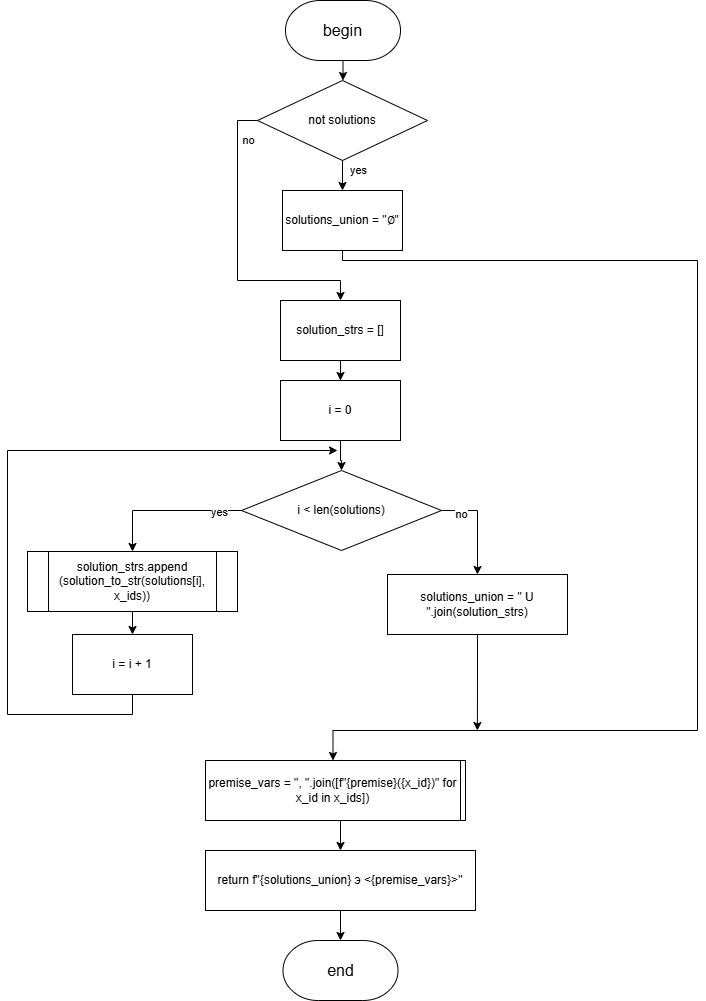

The diagram above was exported from draw.io. Its source (the exported page's mxGraphModel, read from the mxfile embedded in the PNG):
<mxGraphModel dx="2068" dy="1201" grid="1" gridSize="10" guides="1" tooltips="1" connect="1" arrows="1" fold="1" page="1" pageScale="1" pageWidth="827" pageHeight="1169" math="0" shadow="0">
  <root>
    <mxCell id="0" />
    <mxCell id="1" parent="0" />
    <mxCell id="PZ1vT83ObF80i3kBHxW1-5" style="edgeStyle=orthogonalEdgeStyle;rounded=0;orthogonalLoop=1;jettySize=auto;html=1;entryX=0.5;entryY=0;entryDx=0;entryDy=0;" parent="1" source="858c5Q-TjiyQaX-8HtO6-2" target="PZ1vT83ObF80i3kBHxW1-4" edge="1">
      <mxGeometry relative="1" as="geometry" />
    </mxCell>
    <mxCell id="PZ1vT83ObF80i3kBHxW1-12" value="yes" style="edgeLabel;html=1;align=center;verticalAlign=middle;resizable=0;points=[];" parent="PZ1vT83ObF80i3kBHxW1-5" connectable="0" vertex="1">
      <mxGeometry x="-0.3008" y="1" relative="1" as="geometry">
        <mxPoint x="14" y="-8" as="offset" />
      </mxGeometry>
    </mxCell>
    <mxCell id="PZ1vT83ObF80i3kBHxW1-11" style="edgeStyle=orthogonalEdgeStyle;rounded=0;orthogonalLoop=1;jettySize=auto;html=1;" parent="1" source="858c5Q-TjiyQaX-8HtO6-2" target="uMQlusxlrYT6JXokMFSf-1" edge="1">
      <mxGeometry relative="1" as="geometry">
        <Array as="points">
          <mxPoint x="250" y="180" />
          <mxPoint x="250" y="340" />
          <mxPoint x="353" y="340" />
        </Array>
        <mxPoint x="450" y="340" as="targetPoint" />
      </mxGeometry>
    </mxCell>
    <mxCell id="PZ1vT83ObF80i3kBHxW1-13" value="no" style="edgeLabel;html=1;align=center;verticalAlign=middle;resizable=0;points=[];" parent="PZ1vT83ObF80i3kBHxW1-11" connectable="0" vertex="1">
      <mxGeometry x="-0.3508" relative="1" as="geometry">
        <mxPoint x="10" y="-59" as="offset" />
      </mxGeometry>
    </mxCell>
    <mxCell id="858c5Q-TjiyQaX-8HtO6-2" value="not solutions" style="rhombus;whiteSpace=wrap;html=1;" parent="1" vertex="1">
      <mxGeometry x="270" y="140" width="170" height="80" as="geometry" />
    </mxCell>
    <mxCell id="PZ1vT83ObF80i3kBHxW1-3" style="edgeStyle=orthogonalEdgeStyle;rounded=0;orthogonalLoop=1;jettySize=auto;html=1;entryX=0.5;entryY=0;entryDx=0;entryDy=0;" parent="1" source="PZ1vT83ObF80i3kBHxW1-1" target="858c5Q-TjiyQaX-8HtO6-2" edge="1">
      <mxGeometry relative="1" as="geometry" />
    </mxCell>
    <mxCell id="PZ1vT83ObF80i3kBHxW1-1" value="&lt;font style=&quot;font-size: 16px;&quot;&gt;begin&lt;/font&gt;" style="strokeWidth=1;html=1;shape=mxgraph.flowchart.terminator;whiteSpace=wrap;" parent="1" vertex="1">
      <mxGeometry x="298" y="60" width="115" height="60" as="geometry" />
    </mxCell>
    <mxCell id="PZ1vT83ObF80i3kBHxW1-2" value="&lt;font style=&quot;font-size: 16px;&quot;&gt;end&lt;/font&gt;" style="strokeWidth=1;html=1;shape=mxgraph.flowchart.terminator;whiteSpace=wrap;" parent="1" vertex="1">
      <mxGeometry x="295.5" y="1000" width="115" height="60" as="geometry" />
    </mxCell>
    <mxCell id="PZ1vT83ObF80i3kBHxW1-22" style="edgeStyle=orthogonalEdgeStyle;rounded=0;orthogonalLoop=1;jettySize=auto;html=1;exitX=0.5;exitY=1;exitDx=0;exitDy=0;entryX=0.5;entryY=0;entryDx=0;entryDy=0;" parent="1" source="PZ1vT83ObF80i3kBHxW1-4" target="NL7g50kKm6To0n_CQhNd-1" edge="1">
      <mxGeometry relative="1" as="geometry">
        <Array as="points">
          <mxPoint x="355" y="320" />
          <mxPoint x="710" y="320" />
          <mxPoint x="710" y="790" />
          <mxPoint x="346" y="790" />
        </Array>
        <mxPoint x="360" y="790" as="targetPoint" />
      </mxGeometry>
    </mxCell>
    <mxCell id="PZ1vT83ObF80i3kBHxW1-4" value="solutions_union = &quot;∅&quot;" style="rounded=0;whiteSpace=wrap;html=1;" parent="1" vertex="1">
      <mxGeometry x="295" y="250" width="120" height="60" as="geometry" />
    </mxCell>
    <mxCell id="PZ1vT83ObF80i3kBHxW1-14" value="return f&quot;{solutions_union} э &lt;{premise_vars}&gt;&quot;" style="rounded=0;whiteSpace=wrap;html=1;" parent="1" vertex="1">
      <mxGeometry x="218" y="910" width="270" height="60" as="geometry" />
    </mxCell>
    <mxCell id="PZ1vT83ObF80i3kBHxW1-20" style="edgeStyle=orthogonalEdgeStyle;rounded=0;orthogonalLoop=1;jettySize=auto;html=1;entryX=0.5;entryY=0;entryDx=0;entryDy=0;" parent="1" source="PZ1vT83ObF80i3kBHxW1-16" target="PZ1vT83ObF80i3kBHxW1-14" edge="1">
      <mxGeometry relative="1" as="geometry" />
    </mxCell>
    <mxCell id="PZ1vT83ObF80i3kBHxW1-16" value="&lt;div&gt;premise_vars = &quot;, &quot;.join([f&quot;{premise}({x_id})&quot; for x_id in x_ids])&lt;/div&gt;" style="shape=process;whiteSpace=wrap;html=1;backgroundOutline=1;" parent="1" vertex="1">
      <mxGeometry x="228" y="820" width="250" height="60" as="geometry" />
    </mxCell>
    <mxCell id="PZ1vT83ObF80i3kBHxW1-21" style="edgeStyle=orthogonalEdgeStyle;rounded=0;orthogonalLoop=1;jettySize=auto;html=1;entryX=0.5;entryY=0;entryDx=0;entryDy=0;entryPerimeter=0;" parent="1" source="PZ1vT83ObF80i3kBHxW1-14" target="PZ1vT83ObF80i3kBHxW1-2" edge="1">
      <mxGeometry relative="1" as="geometry" />
    </mxCell>
    <mxCell id="SknwaPwAIPRjYpmWsCHh-1" style="edgeStyle=orthogonalEdgeStyle;rounded=0;orthogonalLoop=1;jettySize=auto;html=1;entryX=0.5;entryY=0;entryDx=0;entryDy=0;" parent="1" source="SknwaPwAIPRjYpmWsCHh-2" target="SknwaPwAIPRjYpmWsCHh-5" edge="1">
      <mxGeometry relative="1" as="geometry" />
    </mxCell>
    <mxCell id="SknwaPwAIPRjYpmWsCHh-2" value="i = 0" style="rounded=0;whiteSpace=wrap;html=1;" parent="1" vertex="1">
      <mxGeometry x="293" y="440" width="120" height="60" as="geometry" />
    </mxCell>
    <mxCell id="SknwaPwAIPRjYpmWsCHh-3" style="edgeStyle=orthogonalEdgeStyle;rounded=0;orthogonalLoop=1;jettySize=auto;html=1;" parent="1" source="SknwaPwAIPRjYpmWsCHh-5" target="joSwgH0MLULrDpZOkwf6-1" edge="1">
      <mxGeometry relative="1" as="geometry">
        <mxPoint x="154" y="610" as="targetPoint" />
      </mxGeometry>
    </mxCell>
    <mxCell id="SknwaPwAIPRjYpmWsCHh-4" value="yes" style="edgeLabel;html=1;align=center;verticalAlign=middle;resizable=0;points=[];" parent="SknwaPwAIPRjYpmWsCHh-3" connectable="0" vertex="1">
      <mxGeometry x="-0.52" y="1" relative="1" as="geometry">
        <mxPoint x="13" as="offset" />
      </mxGeometry>
    </mxCell>
    <mxCell id="joSwgH0MLULrDpZOkwf6-4" style="edgeStyle=orthogonalEdgeStyle;rounded=0;orthogonalLoop=1;jettySize=auto;html=1;exitX=1;exitY=0.5;exitDx=0;exitDy=0;" parent="1" source="SknwaPwAIPRjYpmWsCHh-5" target="SknwaPwAIPRjYpmWsCHh-7" edge="1">
      <mxGeometry relative="1" as="geometry" />
    </mxCell>
    <mxCell id="joSwgH0MLULrDpZOkwf6-5" value="no" style="edgeLabel;html=1;align=center;verticalAlign=middle;resizable=0;points=[];" parent="joSwgH0MLULrDpZOkwf6-4" vertex="1" connectable="0">
      <mxGeometry x="-0.6138" y="-3" relative="1" as="geometry">
        <mxPoint as="offset" />
      </mxGeometry>
    </mxCell>
    <mxCell id="SknwaPwAIPRjYpmWsCHh-5" value="i &amp;lt; len(solutions)" style="rhombus;whiteSpace=wrap;html=1;" parent="1" vertex="1">
      <mxGeometry x="254" y="530" width="200" height="80" as="geometry" />
    </mxCell>
    <mxCell id="joSwgH0MLULrDpZOkwf6-6" style="edgeStyle=orthogonalEdgeStyle;rounded=0;orthogonalLoop=1;jettySize=auto;html=1;exitX=0.5;exitY=1;exitDx=0;exitDy=0;" parent="1" source="SknwaPwAIPRjYpmWsCHh-7" edge="1">
      <mxGeometry relative="1" as="geometry">
        <mxPoint x="489.8620689655172" y="790" as="targetPoint" />
      </mxGeometry>
    </mxCell>
    <mxCell id="SknwaPwAIPRjYpmWsCHh-7" value="solutions_union = &quot; U &quot;.join(solution_strs)" style="rounded=0;whiteSpace=wrap;html=1;" parent="1" vertex="1">
      <mxGeometry x="399.9999999999999" y="634" width="180" height="60" as="geometry" />
    </mxCell>
    <mxCell id="joSwgH0MLULrDpZOkwf6-3" style="edgeStyle=orthogonalEdgeStyle;rounded=0;orthogonalLoop=1;jettySize=auto;html=1;exitX=0.5;exitY=1;exitDx=0;exitDy=0;" parent="1" source="SknwaPwAIPRjYpmWsCHh-9" edge="1">
      <mxGeometry relative="1" as="geometry">
        <mxPoint x="350" y="510" as="targetPoint" />
        <Array as="points">
          <mxPoint x="145" y="774" />
          <mxPoint x="20" y="774" />
          <mxPoint x="20" y="510" />
        </Array>
      </mxGeometry>
    </mxCell>
    <mxCell id="SknwaPwAIPRjYpmWsCHh-9" value="i = i + 1" style="rounded=0;whiteSpace=wrap;html=1;" parent="1" vertex="1">
      <mxGeometry x="84.99999999999977" y="694" width="120" height="60" as="geometry" />
    </mxCell>
    <mxCell id="NL7g50kKm6To0n_CQhNd-1" value="premise_vars = &quot;, &quot;.join([f&quot;{premise}({x_id})&quot; for x_id in x_ids])" style="rounded=0;whiteSpace=wrap;html=1;" parent="1" vertex="1">
      <mxGeometry x="218" y="820" width="255" height="60" as="geometry" />
    </mxCell>
    <mxCell id="uMQlusxlrYT6JXokMFSf-2" style="edgeStyle=orthogonalEdgeStyle;rounded=0;orthogonalLoop=1;jettySize=auto;html=1;exitX=0.5;exitY=1;exitDx=0;exitDy=0;" parent="1" source="uMQlusxlrYT6JXokMFSf-1" target="SknwaPwAIPRjYpmWsCHh-2" edge="1">
      <mxGeometry relative="1" as="geometry" />
    </mxCell>
    <mxCell id="uMQlusxlrYT6JXokMFSf-1" value="solution_strs = []" style="rounded=0;whiteSpace=wrap;html=1;" parent="1" vertex="1">
      <mxGeometry x="293" y="360" width="120" height="60" as="geometry" />
    </mxCell>
    <mxCell id="joSwgH0MLULrDpZOkwf6-2" style="edgeStyle=orthogonalEdgeStyle;rounded=0;orthogonalLoop=1;jettySize=auto;html=1;exitX=0.5;exitY=1;exitDx=0;exitDy=0;" parent="1" source="joSwgH0MLULrDpZOkwf6-1" target="SknwaPwAIPRjYpmWsCHh-9" edge="1">
      <mxGeometry relative="1" as="geometry" />
    </mxCell>
    <mxCell id="joSwgH0MLULrDpZOkwf6-1" value="solution_strs.append&lt;div&gt;(solution_to_str(solutions[i], x_ids))&lt;/div&gt;" style="shape=process;whiteSpace=wrap;html=1;backgroundOutline=1;" parent="1" vertex="1">
      <mxGeometry x="40" y="611" width="210" height="60" as="geometry" />
    </mxCell>
  </root>
</mxGraphModel>